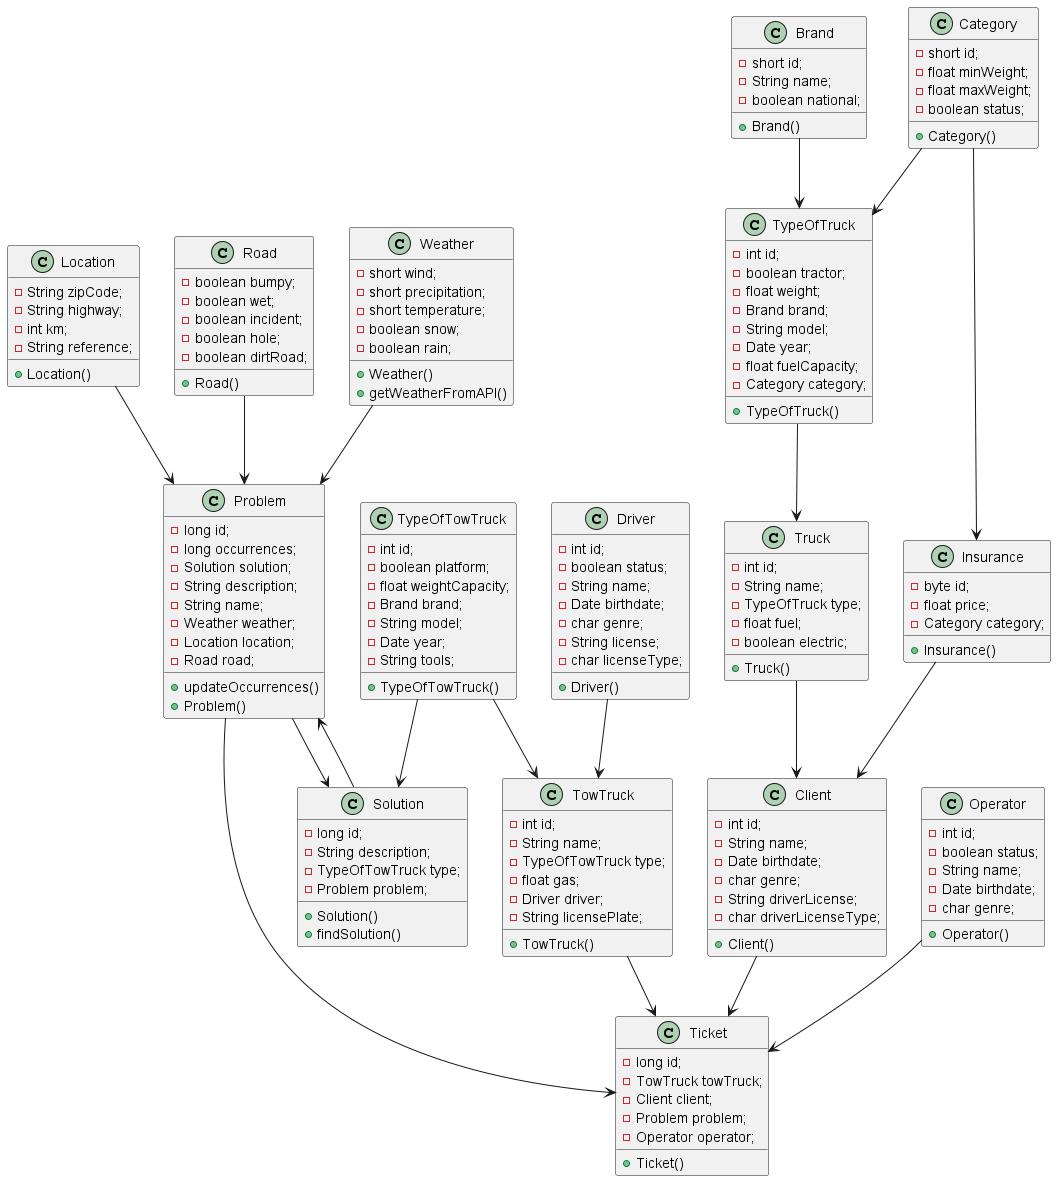

The diagram above was rendered by PlantUML. Its source (embedded in the PNG):
@startuml SigaBem
    class Location {
        -String zipCode;
        -String highway;
        -int km;
        -String reference;
    }

    class Problem {
        -long id;
        -long occurrences;
        -Solution solution;
        -String description;
        -String name;
        -Weather weather;
        -Location location;
        -Road road;
        + updateOccurrences()
    }

    class Brand {
        - short id;
        - String name;
        - boolean national;
        + Brand()
    }

    class Truck {
        - int id;
        - String name;
        - TypeOfTruck type;
        - float fuel;
        - boolean electric;
        + Truck()
    }

    class TypeOfTruck {
        - int id;
        - boolean tractor;
        - float weight;
        - Brand brand;
        - String model;
        - Date year;
        - float fuelCapacity;
        - Category category;
        + TypeOfTruck()
    }

    class TowTruck {
        - int id;
        - String name;
        - TypeOfTowTruck type;
        - float gas;
        - Driver driver;
        - String licensePlate;
        + TowTruck()
    }

    class TypeOfTowTruck {
        - int id;
        - boolean platform;
        - float weightCapacity;
        - Brand brand;
        - String model;
        - Date year;
        - String tools;
        + TypeOfTowTruck()
    }

    class Client {
        - int id;
        - String name;
        - Date birthdate;
        - char genre;
        - String driverLicense;
        - char driverLicenseType;
        + Client()
    }

    class Driver {
        - int id;
        - boolean status;
        - String name;
        - Date birthdate;
        - char genre;
        - String license;
        - char licenseType;
        + Driver()
    }

    class Operator {
        - int id;
        - boolean status;
        - String name;
        - Date birthdate;
        - char genre;
        + Operator()
    }

    class Location {
'        - String zipCode;
'        - String highway;
'        - int km;
'        - String reference;
        + Location()
    }

    class Road {
        - boolean bumpy;
        - boolean wet;
        - boolean incident;
        - boolean hole;
        - boolean dirtRoad;
        + Road()
    }

    class Weather {
        - short wind;
        - short precipitation;
        - short temperature;
        - boolean snow;
        - boolean rain;
        + Weather()
        + getWeatherFromAPI()
    }

    class Category {
        - short id;
        - float minWeight;
        - float maxWeight;
        - boolean status;
        + Category()
    }

    class Insurance {
        - byte id;
        - float price;
        - Category category;
        + Insurance()

    }

    class Problem {
'        - long id;
'        - long occurrences;
'        - Solution solution;
'        - String description;
'        - String name;
'        - Weather weather;
'        - Location location;
'        - Road road;
        + Problem()
    }

    class Solution {
        - long id;
        - String description;
        - TypeOfTowTruck type;
        - Problem problem;
        + Solution()
        + findSolution()
    }

    class Ticket {
        - long id;
        - TowTruck towTruck;
        - Client client;
        - Problem problem;
        - Operator operator;
        + Ticket()
    }


    Problem --> Solution
    Location --> Problem
    Weather --> Problem
    Road --> Problem
    Solution --> Problem
    TypeOfTruck --> Truck
    Brand --> TypeOfTruck
    Category --> TypeOfTruck
    Category --> Insurance
    Truck --> Client
    Insurance --> Client
    Problem --> Ticket
    Client --> Ticket
    Operator --> Ticket
    TowTruck --> Ticket
    Driver --> TowTruck
    TypeOfTowTruck --> TowTruck
    TypeOfTowTruck --> Solution

@enduml